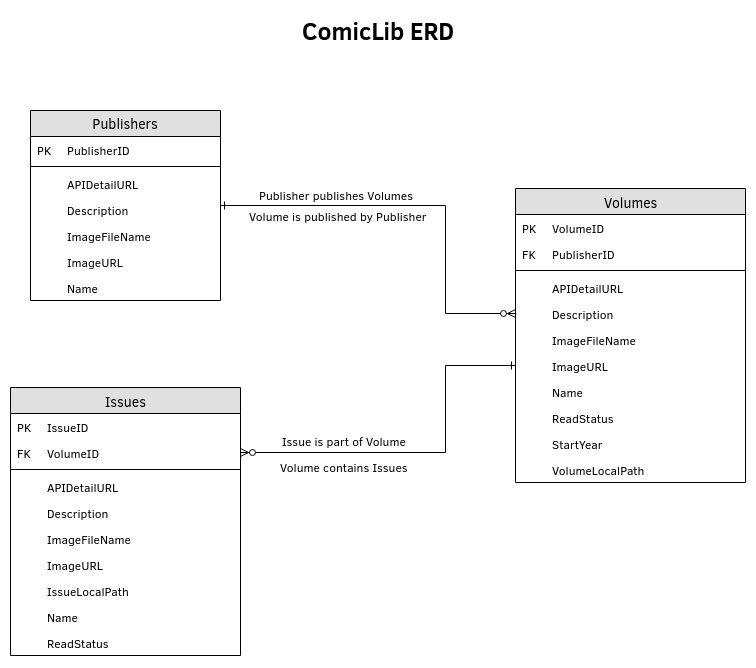

The diagram above was exported from draw.io. Its source (the exported page's mxGraphModel, read from the mxfile embedded in the PNG):
<mxGraphModel dx="1394" dy="722" grid="1" gridSize="10" guides="1" tooltips="1" connect="1" arrows="1" fold="1" page="1" pageScale="1" pageWidth="1100" pageHeight="850" background="#ffffff" math="0" shadow="0">
  <root>
    <mxCell id="0" />
    <mxCell id="1" parent="0" />
    <mxCell id="66cKXjgKar7EfTjkMDqx-16" value="Volumes" style="swimlane;html=1;fontStyle=0;childLayout=stackLayout;horizontal=1;startSize=26;fillColor=#e0e0e0;horizontalStack=0;resizeParent=1;resizeLast=0;collapsible=1;marginBottom=0;swimlaneFillColor=#ffffff;align=center;rounded=0;shadow=0;comic=0;labelBackgroundColor=none;strokeColor=#000000;strokeWidth=1;fontFamily=Verdana;fontSize=14;fontColor=#000000;" vertex="1" parent="1">
      <mxGeometry x="687" y="198" width="230" height="294" as="geometry" />
    </mxCell>
    <mxCell id="66cKXjgKar7EfTjkMDqx-51" value="VolumeID" style="shape=partialRectangle;top=0;left=0;right=0;bottom=0;fillColor=none;align=left;verticalAlign=top;fillColor=none;spacingLeft=34;spacingRight=4;overflow=hidden;rotatable=0;points=[[0,0.5],[1,0.5]];portConstraint=eastwest;dropTarget=0;fontSize=12;" vertex="1" parent="66cKXjgKar7EfTjkMDqx-16">
      <mxGeometry y="26" width="230" height="26" as="geometry" />
    </mxCell>
    <mxCell id="66cKXjgKar7EfTjkMDqx-52" value="PK" style="shape=partialRectangle;top=0;left=0;bottom=0;right=0;fillColor=none;align=left;verticalAlign=top;spacingLeft=4;spacingRight=4;overflow=hidden;rotatable=0;points=[];portConstraint=eastwest;part=1;fontSize=12;" vertex="1" connectable="0" parent="66cKXjgKar7EfTjkMDqx-51">
      <mxGeometry width="30" height="26" as="geometry" />
    </mxCell>
    <mxCell id="66cKXjgKar7EfTjkMDqx-80" value="PublisherID" style="shape=partialRectangle;top=0;left=0;right=0;bottom=0;fillColor=none;align=left;verticalAlign=top;fillColor=none;spacingLeft=34;spacingRight=4;overflow=hidden;rotatable=0;points=[[0,0.5],[1,0.5]];portConstraint=eastwest;dropTarget=0;fontSize=12;" vertex="1" parent="66cKXjgKar7EfTjkMDqx-16">
      <mxGeometry y="52" width="230" height="26" as="geometry" />
    </mxCell>
    <mxCell id="66cKXjgKar7EfTjkMDqx-81" value="FK" style="shape=partialRectangle;top=0;left=0;bottom=0;right=0;fillColor=none;align=left;verticalAlign=top;spacingLeft=4;spacingRight=4;overflow=hidden;rotatable=0;points=[];portConstraint=eastwest;part=1;fontSize=12;" vertex="1" connectable="0" parent="66cKXjgKar7EfTjkMDqx-80">
      <mxGeometry width="30" height="26" as="geometry" />
    </mxCell>
    <mxCell id="66cKXjgKar7EfTjkMDqx-108" value="" style="line;strokeWidth=1;fillColor=none;align=left;verticalAlign=middle;spacingTop=-1;spacingLeft=3;spacingRight=3;rotatable=0;labelPosition=right;points=[];portConstraint=eastwest;fontSize=12;" vertex="1" parent="66cKXjgKar7EfTjkMDqx-16">
      <mxGeometry y="78" width="230" height="8" as="geometry" />
    </mxCell>
    <mxCell id="66cKXjgKar7EfTjkMDqx-53" value="APIDetailURL&#10;" style="shape=partialRectangle;top=0;left=0;right=0;bottom=0;align=left;verticalAlign=top;fillColor=none;spacingLeft=34;spacingRight=4;overflow=hidden;rotatable=0;points=[[0,0.5],[1,0.5]];portConstraint=eastwest;dropTarget=0;fontSize=12;" vertex="1" parent="66cKXjgKar7EfTjkMDqx-16">
      <mxGeometry y="86" width="230" height="26" as="geometry" />
    </mxCell>
    <mxCell id="66cKXjgKar7EfTjkMDqx-54" value="" style="shape=partialRectangle;top=0;left=0;bottom=0;right=0;fillColor=none;align=left;verticalAlign=top;spacingLeft=4;spacingRight=4;overflow=hidden;rotatable=0;points=[];portConstraint=eastwest;part=1;fontSize=12;" vertex="1" connectable="0" parent="66cKXjgKar7EfTjkMDqx-53">
      <mxGeometry width="30" height="26" as="geometry" />
    </mxCell>
    <mxCell id="66cKXjgKar7EfTjkMDqx-57" value="Description" style="shape=partialRectangle;top=0;left=0;right=0;bottom=0;align=left;verticalAlign=top;fillColor=none;spacingLeft=34;spacingRight=4;overflow=hidden;rotatable=0;points=[[0,0.5],[1,0.5]];portConstraint=eastwest;dropTarget=0;fontSize=12;" vertex="1" parent="66cKXjgKar7EfTjkMDqx-16">
      <mxGeometry y="112" width="230" height="26" as="geometry" />
    </mxCell>
    <mxCell id="66cKXjgKar7EfTjkMDqx-58" value="" style="shape=partialRectangle;top=0;left=0;bottom=0;right=0;fillColor=none;align=left;verticalAlign=top;spacingLeft=4;spacingRight=4;overflow=hidden;rotatable=0;points=[];portConstraint=eastwest;part=1;fontSize=12;" vertex="1" connectable="0" parent="66cKXjgKar7EfTjkMDqx-57">
      <mxGeometry width="30" height="26" as="geometry" />
    </mxCell>
    <mxCell id="66cKXjgKar7EfTjkMDqx-86" value="ImageFileName" style="shape=partialRectangle;top=0;left=0;right=0;bottom=0;align=left;verticalAlign=top;fillColor=none;spacingLeft=34;spacingRight=4;overflow=hidden;rotatable=0;points=[[0,0.5],[1,0.5]];portConstraint=eastwest;dropTarget=0;fontSize=12;" vertex="1" parent="66cKXjgKar7EfTjkMDqx-16">
      <mxGeometry y="138" width="230" height="26" as="geometry" />
    </mxCell>
    <mxCell id="66cKXjgKar7EfTjkMDqx-87" value="" style="shape=partialRectangle;top=0;left=0;bottom=0;right=0;fillColor=none;align=left;verticalAlign=top;spacingLeft=4;spacingRight=4;overflow=hidden;rotatable=0;points=[];portConstraint=eastwest;part=1;fontSize=12;" vertex="1" connectable="0" parent="66cKXjgKar7EfTjkMDqx-86">
      <mxGeometry width="30" height="26" as="geometry" />
    </mxCell>
    <mxCell id="66cKXjgKar7EfTjkMDqx-59" value="ImageURL" style="shape=partialRectangle;top=0;left=0;right=0;bottom=0;align=left;verticalAlign=top;fillColor=none;spacingLeft=34;spacingRight=4;overflow=hidden;rotatable=0;points=[[0,0.5],[1,0.5]];portConstraint=eastwest;dropTarget=0;fontSize=12;" vertex="1" parent="66cKXjgKar7EfTjkMDqx-16">
      <mxGeometry y="164" width="230" height="26" as="geometry" />
    </mxCell>
    <mxCell id="66cKXjgKar7EfTjkMDqx-60" value="" style="shape=partialRectangle;top=0;left=0;bottom=0;right=0;fillColor=none;align=left;verticalAlign=top;spacingLeft=4;spacingRight=4;overflow=hidden;rotatable=0;points=[];portConstraint=eastwest;part=1;fontSize=12;" vertex="1" connectable="0" parent="66cKXjgKar7EfTjkMDqx-59">
      <mxGeometry width="30" height="26" as="geometry" />
    </mxCell>
    <mxCell id="66cKXjgKar7EfTjkMDqx-55" value="Name" style="shape=partialRectangle;top=0;left=0;right=0;bottom=0;align=left;verticalAlign=top;fillColor=none;spacingLeft=34;spacingRight=4;overflow=hidden;rotatable=0;points=[[0,0.5],[1,0.5]];portConstraint=eastwest;dropTarget=0;fontSize=12;" vertex="1" parent="66cKXjgKar7EfTjkMDqx-16">
      <mxGeometry y="190" width="230" height="26" as="geometry" />
    </mxCell>
    <mxCell id="66cKXjgKar7EfTjkMDqx-56" value="" style="shape=partialRectangle;top=0;left=0;bottom=0;right=0;fillColor=none;align=left;verticalAlign=top;spacingLeft=4;spacingRight=4;overflow=hidden;rotatable=0;points=[];portConstraint=eastwest;part=1;fontSize=12;" vertex="1" connectable="0" parent="66cKXjgKar7EfTjkMDqx-55">
      <mxGeometry width="30" height="26" as="geometry" />
    </mxCell>
    <mxCell id="66cKXjgKar7EfTjkMDqx-96" value="ReadStatus" style="shape=partialRectangle;top=0;left=0;right=0;bottom=0;align=left;verticalAlign=top;fillColor=none;spacingLeft=34;spacingRight=4;overflow=hidden;rotatable=0;points=[[0,0.5],[1,0.5]];portConstraint=eastwest;dropTarget=0;fontSize=12;" vertex="1" parent="66cKXjgKar7EfTjkMDqx-16">
      <mxGeometry y="216" width="230" height="26" as="geometry" />
    </mxCell>
    <mxCell id="66cKXjgKar7EfTjkMDqx-97" value="" style="shape=partialRectangle;top=0;left=0;bottom=0;right=0;fillColor=none;align=left;verticalAlign=top;spacingLeft=4;spacingRight=4;overflow=hidden;rotatable=0;points=[];portConstraint=eastwest;part=1;fontSize=12;" vertex="1" connectable="0" parent="66cKXjgKar7EfTjkMDqx-96">
      <mxGeometry width="30" height="26" as="geometry" />
    </mxCell>
    <mxCell id="66cKXjgKar7EfTjkMDqx-82" value="StartYear" style="shape=partialRectangle;top=0;left=0;right=0;bottom=0;align=left;verticalAlign=top;fillColor=none;spacingLeft=34;spacingRight=4;overflow=hidden;rotatable=0;points=[[0,0.5],[1,0.5]];portConstraint=eastwest;dropTarget=0;fontSize=12;" vertex="1" parent="66cKXjgKar7EfTjkMDqx-16">
      <mxGeometry y="242" width="230" height="26" as="geometry" />
    </mxCell>
    <mxCell id="66cKXjgKar7EfTjkMDqx-83" value="" style="shape=partialRectangle;top=0;left=0;bottom=0;right=0;fillColor=none;align=left;verticalAlign=top;spacingLeft=4;spacingRight=4;overflow=hidden;rotatable=0;points=[];portConstraint=eastwest;part=1;fontSize=12;" vertex="1" connectable="0" parent="66cKXjgKar7EfTjkMDqx-82">
      <mxGeometry width="30" height="26" as="geometry" />
    </mxCell>
    <mxCell id="66cKXjgKar7EfTjkMDqx-61" value="VolumeLocalPath" style="shape=partialRectangle;top=0;left=0;right=0;bottom=0;align=left;verticalAlign=top;fillColor=none;spacingLeft=34;spacingRight=4;overflow=hidden;rotatable=0;points=[[0,0.5],[1,0.5]];portConstraint=eastwest;dropTarget=0;fontSize=12;" vertex="1" parent="66cKXjgKar7EfTjkMDqx-16">
      <mxGeometry y="268" width="230" height="26" as="geometry" />
    </mxCell>
    <mxCell id="66cKXjgKar7EfTjkMDqx-62" value="" style="shape=partialRectangle;top=0;left=0;bottom=0;right=0;fillColor=none;align=left;verticalAlign=top;spacingLeft=4;spacingRight=4;overflow=hidden;rotatable=0;points=[];portConstraint=eastwest;part=1;fontSize=12;" vertex="1" connectable="0" parent="66cKXjgKar7EfTjkMDqx-61">
      <mxGeometry width="30" height="26" as="geometry" />
    </mxCell>
    <mxCell id="66cKXjgKar7EfTjkMDqx-102" style="edgeStyle=orthogonalEdgeStyle;rounded=0;orthogonalLoop=1;jettySize=auto;html=1;entryX=0;entryY=0.5;entryDx=0;entryDy=0;startArrow=ERone;startFill=0;endArrow=ERzeroToMany;endFill=1;" edge="1" parent="1" source="66cKXjgKar7EfTjkMDqx-31" target="66cKXjgKar7EfTjkMDqx-57">
      <mxGeometry relative="1" as="geometry">
        <Array as="points">
          <mxPoint x="617" y="215" />
          <mxPoint x="617" y="323" />
        </Array>
      </mxGeometry>
    </mxCell>
    <mxCell id="66cKXjgKar7EfTjkMDqx-104" value="Volume is published by Publisher" style="text;html=1;resizable=0;points=[];align=center;verticalAlign=middle;labelBackgroundColor=#ffffff;" vertex="1" connectable="0" parent="66cKXjgKar7EfTjkMDqx-102">
      <mxGeometry x="-0.5692" relative="1" as="geometry">
        <mxPoint x="30" y="9" as="offset" />
      </mxGeometry>
    </mxCell>
    <mxCell id="66cKXjgKar7EfTjkMDqx-106" value="Publisher publishes Volumes" style="text;html=1;resizable=0;points=[];align=center;verticalAlign=middle;labelBackgroundColor=#ffffff;" vertex="1" connectable="0" parent="66cKXjgKar7EfTjkMDqx-102">
      <mxGeometry x="0.3367" y="-1" relative="1" as="geometry">
        <mxPoint x="-109" y="-56" as="offset" />
      </mxGeometry>
    </mxCell>
    <mxCell id="66cKXjgKar7EfTjkMDqx-31" value="Publishers" style="swimlane;fontStyle=0;childLayout=stackLayout;horizontal=1;startSize=26;fillColor=#e0e0e0;horizontalStack=0;resizeParent=1;resizeParentMax=0;resizeLast=0;collapsible=1;marginBottom=0;swimlaneFillColor=#ffffff;align=center;fontSize=14;" vertex="1" parent="1">
      <mxGeometry x="202" y="120" width="190" height="190" as="geometry">
        <mxRectangle x="160" y="350" width="70" height="26" as="alternateBounds" />
      </mxGeometry>
    </mxCell>
    <mxCell id="66cKXjgKar7EfTjkMDqx-39" value="PublisherID" style="shape=partialRectangle;top=0;left=0;right=0;bottom=0;fillColor=none;align=left;verticalAlign=top;fillColor=none;spacingLeft=34;spacingRight=4;overflow=hidden;rotatable=0;points=[[0,0.5],[1,0.5]];portConstraint=eastwest;dropTarget=0;fontSize=12;" vertex="1" parent="66cKXjgKar7EfTjkMDqx-31">
      <mxGeometry y="26" width="190" height="26" as="geometry" />
    </mxCell>
    <mxCell id="66cKXjgKar7EfTjkMDqx-40" value="PK" style="shape=partialRectangle;top=0;left=0;bottom=0;right=0;fillColor=none;align=left;verticalAlign=top;spacingLeft=4;spacingRight=4;overflow=hidden;rotatable=0;points=[];portConstraint=eastwest;part=1;fontSize=12;" vertex="1" connectable="0" parent="66cKXjgKar7EfTjkMDqx-39">
      <mxGeometry width="30" height="26" as="geometry" />
    </mxCell>
    <mxCell id="66cKXjgKar7EfTjkMDqx-95" value="" style="line;strokeWidth=1;fillColor=none;align=left;verticalAlign=middle;spacingTop=-1;spacingLeft=3;spacingRight=3;rotatable=0;labelPosition=right;points=[];portConstraint=eastwest;fontSize=12;" vertex="1" parent="66cKXjgKar7EfTjkMDqx-31">
      <mxGeometry y="52" width="190" height="8" as="geometry" />
    </mxCell>
    <mxCell id="66cKXjgKar7EfTjkMDqx-43" value="APIDetailURL&#10;" style="shape=partialRectangle;top=0;left=0;right=0;bottom=0;align=left;verticalAlign=top;fillColor=none;spacingLeft=34;spacingRight=4;overflow=hidden;rotatable=0;points=[[0,0.5],[1,0.5]];portConstraint=eastwest;dropTarget=0;fontSize=12;" vertex="1" parent="66cKXjgKar7EfTjkMDqx-31">
      <mxGeometry y="60" width="190" height="26" as="geometry" />
    </mxCell>
    <mxCell id="66cKXjgKar7EfTjkMDqx-44" value="" style="shape=partialRectangle;top=0;left=0;bottom=0;right=0;fillColor=none;align=left;verticalAlign=top;spacingLeft=4;spacingRight=4;overflow=hidden;rotatable=0;points=[];portConstraint=eastwest;part=1;fontSize=12;" vertex="1" connectable="0" parent="66cKXjgKar7EfTjkMDqx-43">
      <mxGeometry width="30" height="26" as="geometry" />
    </mxCell>
    <mxCell id="66cKXjgKar7EfTjkMDqx-47" value="Description" style="shape=partialRectangle;top=0;left=0;right=0;bottom=0;align=left;verticalAlign=top;fillColor=none;spacingLeft=34;spacingRight=4;overflow=hidden;rotatable=0;points=[[0,0.5],[1,0.5]];portConstraint=eastwest;dropTarget=0;fontSize=12;" vertex="1" parent="66cKXjgKar7EfTjkMDqx-31">
      <mxGeometry y="86" width="190" height="26" as="geometry" />
    </mxCell>
    <mxCell id="66cKXjgKar7EfTjkMDqx-48" value="" style="shape=partialRectangle;top=0;left=0;bottom=0;right=0;fillColor=none;align=left;verticalAlign=top;spacingLeft=4;spacingRight=4;overflow=hidden;rotatable=0;points=[];portConstraint=eastwest;part=1;fontSize=12;" vertex="1" connectable="0" parent="66cKXjgKar7EfTjkMDqx-47">
      <mxGeometry width="30" height="26" as="geometry" />
    </mxCell>
    <mxCell id="66cKXjgKar7EfTjkMDqx-90" value="ImageFileName" style="shape=partialRectangle;top=0;left=0;right=0;bottom=0;align=left;verticalAlign=top;fillColor=none;spacingLeft=34;spacingRight=4;overflow=hidden;rotatable=0;points=[[0,0.5],[1,0.5]];portConstraint=eastwest;dropTarget=0;fontSize=12;" vertex="1" parent="66cKXjgKar7EfTjkMDqx-31">
      <mxGeometry y="112" width="190" height="26" as="geometry" />
    </mxCell>
    <mxCell id="66cKXjgKar7EfTjkMDqx-91" value="" style="shape=partialRectangle;top=0;left=0;bottom=0;right=0;fillColor=none;align=left;verticalAlign=top;spacingLeft=4;spacingRight=4;overflow=hidden;rotatable=0;points=[];portConstraint=eastwest;part=1;fontSize=12;" vertex="1" connectable="0" parent="66cKXjgKar7EfTjkMDqx-90">
      <mxGeometry width="30" height="26" as="geometry" />
    </mxCell>
    <mxCell id="66cKXjgKar7EfTjkMDqx-49" value="ImageURL" style="shape=partialRectangle;top=0;left=0;right=0;bottom=0;align=left;verticalAlign=top;fillColor=none;spacingLeft=34;spacingRight=4;overflow=hidden;rotatable=0;points=[[0,0.5],[1,0.5]];portConstraint=eastwest;dropTarget=0;fontSize=12;" vertex="1" parent="66cKXjgKar7EfTjkMDqx-31">
      <mxGeometry y="138" width="190" height="26" as="geometry" />
    </mxCell>
    <mxCell id="66cKXjgKar7EfTjkMDqx-50" value="" style="shape=partialRectangle;top=0;left=0;bottom=0;right=0;fillColor=none;align=left;verticalAlign=top;spacingLeft=4;spacingRight=4;overflow=hidden;rotatable=0;points=[];portConstraint=eastwest;part=1;fontSize=12;" vertex="1" connectable="0" parent="66cKXjgKar7EfTjkMDqx-49">
      <mxGeometry width="30" height="26" as="geometry" />
    </mxCell>
    <mxCell id="66cKXjgKar7EfTjkMDqx-45" value="Name" style="shape=partialRectangle;top=0;left=0;right=0;bottom=0;align=left;verticalAlign=top;fillColor=none;spacingLeft=34;spacingRight=4;overflow=hidden;rotatable=0;points=[[0,0.5],[1,0.5]];portConstraint=eastwest;dropTarget=0;fontSize=12;" vertex="1" parent="66cKXjgKar7EfTjkMDqx-31">
      <mxGeometry y="164" width="190" height="26" as="geometry" />
    </mxCell>
    <mxCell id="66cKXjgKar7EfTjkMDqx-46" value="" style="shape=partialRectangle;top=0;left=0;bottom=0;right=0;fillColor=none;align=left;verticalAlign=top;spacingLeft=4;spacingRight=4;overflow=hidden;rotatable=0;points=[];portConstraint=eastwest;part=1;fontSize=12;" vertex="1" connectable="0" parent="66cKXjgKar7EfTjkMDqx-45">
      <mxGeometry width="30" height="26" as="geometry" />
    </mxCell>
    <mxCell id="66cKXjgKar7EfTjkMDqx-63" value="Issues" style="swimlane;html=1;fontStyle=0;childLayout=stackLayout;horizontal=1;startSize=26;fillColor=#e0e0e0;horizontalStack=0;resizeParent=1;resizeLast=0;collapsible=1;marginBottom=0;swimlaneFillColor=#ffffff;align=center;rounded=0;shadow=0;comic=0;labelBackgroundColor=none;strokeColor=#000000;strokeWidth=1;fontFamily=Verdana;fontSize=14;fontColor=#000000;" vertex="1" parent="1">
      <mxGeometry x="182" y="397" width="230" height="268" as="geometry" />
    </mxCell>
    <mxCell id="66cKXjgKar7EfTjkMDqx-64" value="IssueID" style="shape=partialRectangle;top=0;left=0;right=0;bottom=0;fillColor=none;align=left;verticalAlign=top;fillColor=none;spacingLeft=34;spacingRight=4;overflow=hidden;rotatable=0;points=[[0,0.5],[1,0.5]];portConstraint=eastwest;dropTarget=0;fontSize=12;" vertex="1" parent="66cKXjgKar7EfTjkMDqx-63">
      <mxGeometry y="26" width="230" height="26" as="geometry" />
    </mxCell>
    <mxCell id="66cKXjgKar7EfTjkMDqx-65" value="PK" style="shape=partialRectangle;top=0;left=0;bottom=0;right=0;fillColor=none;align=left;verticalAlign=top;spacingLeft=4;spacingRight=4;overflow=hidden;rotatable=0;points=[];portConstraint=eastwest;part=1;fontSize=12;" vertex="1" connectable="0" parent="66cKXjgKar7EfTjkMDqx-64">
      <mxGeometry width="30" height="26" as="geometry" />
    </mxCell>
    <mxCell id="66cKXjgKar7EfTjkMDqx-88" value="VolumeID" style="shape=partialRectangle;top=0;left=0;right=0;bottom=0;fillColor=none;align=left;verticalAlign=top;fillColor=none;spacingLeft=34;spacingRight=4;overflow=hidden;rotatable=0;points=[[0,0.5],[1,0.5]];portConstraint=eastwest;dropTarget=0;fontSize=12;" vertex="1" parent="66cKXjgKar7EfTjkMDqx-63">
      <mxGeometry y="52" width="230" height="26" as="geometry" />
    </mxCell>
    <mxCell id="66cKXjgKar7EfTjkMDqx-89" value="FK" style="shape=partialRectangle;top=0;left=0;bottom=0;right=0;fillColor=none;align=left;verticalAlign=top;spacingLeft=4;spacingRight=4;overflow=hidden;rotatable=0;points=[];portConstraint=eastwest;part=1;fontSize=12;" vertex="1" connectable="0" parent="66cKXjgKar7EfTjkMDqx-88">
      <mxGeometry width="30" height="26" as="geometry" />
    </mxCell>
    <mxCell id="66cKXjgKar7EfTjkMDqx-94" value="" style="line;strokeWidth=1;fillColor=none;align=left;verticalAlign=middle;spacingTop=-1;spacingLeft=3;spacingRight=3;rotatable=0;labelPosition=right;points=[];portConstraint=eastwest;fontSize=12;" vertex="1" parent="66cKXjgKar7EfTjkMDqx-63">
      <mxGeometry y="78" width="230" height="8" as="geometry" />
    </mxCell>
    <mxCell id="66cKXjgKar7EfTjkMDqx-66" value="APIDetailURL&#10;" style="shape=partialRectangle;top=0;left=0;right=0;bottom=0;align=left;verticalAlign=top;fillColor=none;spacingLeft=34;spacingRight=4;overflow=hidden;rotatable=0;points=[[0,0.5],[1,0.5]];portConstraint=eastwest;dropTarget=0;fontSize=12;" vertex="1" parent="66cKXjgKar7EfTjkMDqx-63">
      <mxGeometry y="86" width="230" height="26" as="geometry" />
    </mxCell>
    <mxCell id="66cKXjgKar7EfTjkMDqx-67" value="" style="shape=partialRectangle;top=0;left=0;bottom=0;right=0;fillColor=none;align=left;verticalAlign=top;spacingLeft=4;spacingRight=4;overflow=hidden;rotatable=0;points=[];portConstraint=eastwest;part=1;fontSize=12;" vertex="1" connectable="0" parent="66cKXjgKar7EfTjkMDqx-66">
      <mxGeometry width="30" height="26" as="geometry" />
    </mxCell>
    <mxCell id="66cKXjgKar7EfTjkMDqx-72" value="Description" style="shape=partialRectangle;top=0;left=0;right=0;bottom=0;align=left;verticalAlign=top;fillColor=none;spacingLeft=34;spacingRight=4;overflow=hidden;rotatable=0;points=[[0,0.5],[1,0.5]];portConstraint=eastwest;dropTarget=0;fontSize=12;" vertex="1" parent="66cKXjgKar7EfTjkMDqx-63">
      <mxGeometry y="112" width="230" height="26" as="geometry" />
    </mxCell>
    <mxCell id="66cKXjgKar7EfTjkMDqx-73" value="" style="shape=partialRectangle;top=0;left=0;bottom=0;right=0;fillColor=none;align=left;verticalAlign=top;spacingLeft=4;spacingRight=4;overflow=hidden;rotatable=0;points=[];portConstraint=eastwest;part=1;fontSize=12;" vertex="1" connectable="0" parent="66cKXjgKar7EfTjkMDqx-72">
      <mxGeometry width="30" height="26" as="geometry" />
    </mxCell>
    <mxCell id="66cKXjgKar7EfTjkMDqx-92" value="ImageFileName" style="shape=partialRectangle;top=0;left=0;right=0;bottom=0;align=left;verticalAlign=top;fillColor=none;spacingLeft=34;spacingRight=4;overflow=hidden;rotatable=0;points=[[0,0.5],[1,0.5]];portConstraint=eastwest;dropTarget=0;fontSize=12;" vertex="1" parent="66cKXjgKar7EfTjkMDqx-63">
      <mxGeometry y="138" width="230" height="26" as="geometry" />
    </mxCell>
    <mxCell id="66cKXjgKar7EfTjkMDqx-93" value="" style="shape=partialRectangle;top=0;left=0;bottom=0;right=0;fillColor=none;align=left;verticalAlign=top;spacingLeft=4;spacingRight=4;overflow=hidden;rotatable=0;points=[];portConstraint=eastwest;part=1;fontSize=12;" vertex="1" connectable="0" parent="66cKXjgKar7EfTjkMDqx-92">
      <mxGeometry width="30" height="26" as="geometry" />
    </mxCell>
    <mxCell id="66cKXjgKar7EfTjkMDqx-70" value="ImageURL" style="shape=partialRectangle;top=0;left=0;right=0;bottom=0;align=left;verticalAlign=top;fillColor=none;spacingLeft=34;spacingRight=4;overflow=hidden;rotatable=0;points=[[0,0.5],[1,0.5]];portConstraint=eastwest;dropTarget=0;fontSize=12;" vertex="1" parent="66cKXjgKar7EfTjkMDqx-63">
      <mxGeometry y="164" width="230" height="26" as="geometry" />
    </mxCell>
    <mxCell id="66cKXjgKar7EfTjkMDqx-71" value="" style="shape=partialRectangle;top=0;left=0;bottom=0;right=0;fillColor=none;align=left;verticalAlign=top;spacingLeft=4;spacingRight=4;overflow=hidden;rotatable=0;points=[];portConstraint=eastwest;part=1;fontSize=12;" vertex="1" connectable="0" parent="66cKXjgKar7EfTjkMDqx-70">
      <mxGeometry width="30" height="26" as="geometry" />
    </mxCell>
    <mxCell id="66cKXjgKar7EfTjkMDqx-74" value="IssueLocalPath" style="shape=partialRectangle;top=0;left=0;right=0;bottom=0;align=left;verticalAlign=top;fillColor=none;spacingLeft=34;spacingRight=4;overflow=hidden;rotatable=0;points=[[0,0.5],[1,0.5]];portConstraint=eastwest;dropTarget=0;fontSize=12;" vertex="1" parent="66cKXjgKar7EfTjkMDqx-63">
      <mxGeometry y="190" width="230" height="26" as="geometry" />
    </mxCell>
    <mxCell id="66cKXjgKar7EfTjkMDqx-75" value="" style="shape=partialRectangle;top=0;left=0;bottom=0;right=0;fillColor=none;align=left;verticalAlign=top;spacingLeft=4;spacingRight=4;overflow=hidden;rotatable=0;points=[];portConstraint=eastwest;part=1;fontSize=12;" vertex="1" connectable="0" parent="66cKXjgKar7EfTjkMDqx-74">
      <mxGeometry width="30" height="26" as="geometry" />
    </mxCell>
    <mxCell id="66cKXjgKar7EfTjkMDqx-68" value="Name" style="shape=partialRectangle;top=0;left=0;right=0;bottom=0;align=left;verticalAlign=top;fillColor=none;spacingLeft=34;spacingRight=4;overflow=hidden;rotatable=0;points=[[0,0.5],[1,0.5]];portConstraint=eastwest;dropTarget=0;fontSize=12;" vertex="1" parent="66cKXjgKar7EfTjkMDqx-63">
      <mxGeometry y="216" width="230" height="26" as="geometry" />
    </mxCell>
    <mxCell id="66cKXjgKar7EfTjkMDqx-69" value="" style="shape=partialRectangle;top=0;left=0;bottom=0;right=0;fillColor=none;align=left;verticalAlign=top;spacingLeft=4;spacingRight=4;overflow=hidden;rotatable=0;points=[];portConstraint=eastwest;part=1;fontSize=12;" vertex="1" connectable="0" parent="66cKXjgKar7EfTjkMDqx-68">
      <mxGeometry width="30" height="26" as="geometry" />
    </mxCell>
    <mxCell id="66cKXjgKar7EfTjkMDqx-98" value="ReadStatus" style="shape=partialRectangle;top=0;left=0;right=0;bottom=0;align=left;verticalAlign=top;fillColor=none;spacingLeft=34;spacingRight=4;overflow=hidden;rotatable=0;points=[[0,0.5],[1,0.5]];portConstraint=eastwest;dropTarget=0;fontSize=12;" vertex="1" parent="66cKXjgKar7EfTjkMDqx-63">
      <mxGeometry y="242" width="230" height="26" as="geometry" />
    </mxCell>
    <mxCell id="66cKXjgKar7EfTjkMDqx-99" value="" style="shape=partialRectangle;top=0;left=0;bottom=0;right=0;fillColor=none;align=left;verticalAlign=top;spacingLeft=4;spacingRight=4;overflow=hidden;rotatable=0;points=[];portConstraint=eastwest;part=1;fontSize=12;" vertex="1" connectable="0" parent="66cKXjgKar7EfTjkMDqx-98">
      <mxGeometry width="30" height="26" as="geometry" />
    </mxCell>
    <mxCell id="66cKXjgKar7EfTjkMDqx-103" style="edgeStyle=orthogonalEdgeStyle;rounded=0;orthogonalLoop=1;jettySize=auto;html=1;entryX=0;entryY=0.5;entryDx=0;entryDy=0;startArrow=ERzeroToMany;startFill=1;endArrow=ERone;endFill=0;" edge="1" parent="1" source="66cKXjgKar7EfTjkMDqx-88" target="66cKXjgKar7EfTjkMDqx-59">
      <mxGeometry relative="1" as="geometry">
        <Array as="points">
          <mxPoint x="617" y="462" />
          <mxPoint x="617" y="375" />
        </Array>
      </mxGeometry>
    </mxCell>
    <mxCell id="66cKXjgKar7EfTjkMDqx-105" value="Volume contains Issues" style="text;html=1;resizable=0;points=[];align=center;verticalAlign=middle;labelBackgroundColor=#ffffff;" vertex="1" connectable="0" parent="66cKXjgKar7EfTjkMDqx-103">
      <mxGeometry x="-0.4541" y="-1" relative="1" as="geometry">
        <mxPoint x="4" y="12" as="offset" />
      </mxGeometry>
    </mxCell>
    <mxCell id="66cKXjgKar7EfTjkMDqx-107" value="Issue is part of Volume" style="text;html=1;resizable=0;points=[];align=center;verticalAlign=middle;labelBackgroundColor=#ffffff;" vertex="1" connectable="0" parent="66cKXjgKar7EfTjkMDqx-103">
      <mxGeometry x="-0.5568" relative="1" as="geometry">
        <mxPoint x="23" y="-13" as="offset" />
      </mxGeometry>
    </mxCell>
    <mxCell id="66cKXjgKar7EfTjkMDqx-110" value="ComicLib ERD" style="text;strokeColor=none;fillColor=none;html=1;fontSize=24;fontStyle=1;verticalAlign=middle;align=center;" vertex="1" parent="1">
      <mxGeometry x="500" y="20" width="100" height="40" as="geometry" />
    </mxCell>
  </root>
</mxGraphModel>